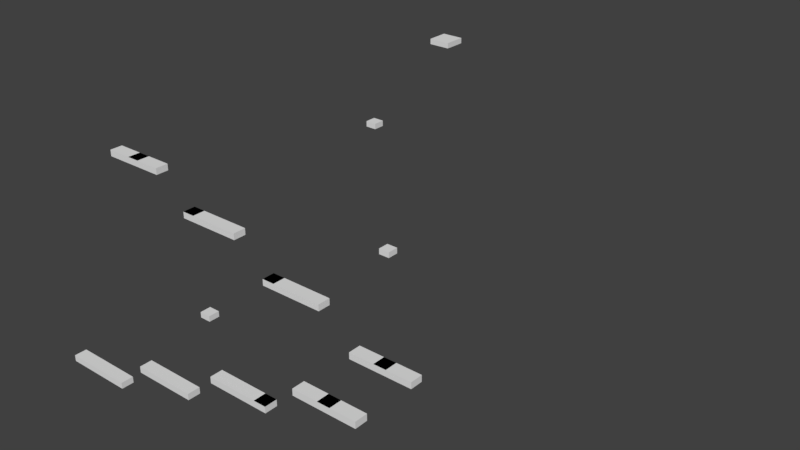 # Source: level_03.blend  (saved by Blender 2.79.0; exported with 4.5.12 LTS)
import bpy
from mathutils import Matrix  # noqa: F401  (used for matrix-valued properties, if any)

bpy.ops.wm.read_factory_settings(use_empty=True)
scene = bpy.context.scene
scene.name = 'Scene'

# ---- collections
col_collection_1 = bpy.data.collections.new('Collection 1'); scene.collection.children.link(col_collection_1)

# ---- world
world_world = bpy.data.worlds.new('World'); scene.world = world_world
world_world.color = (0.05088, 0.05088, 0.05088)
world_world.use_sun_shadow = False
world_world.sun_shadow_jitter_overblur = 0.0
world_world.cycles.sampling_method = 'MANUAL'

# ---- meshes
me_plane_007 = bpy.data.meshes.new('Plane.007')
me_plane_007.from_pydata([(-1.0, -1.0, 0.0), (1.0, -1.0, 0.0), (-1.0, 1.0, 0.0), (1.0, 1.0, 0.0)], [], [(0, 1, 3, 2)])
me_plane_007.use_remesh_preserve_volume = False
me_plane_007.use_remesh_preserve_attributes = False
me_plane_007.use_mirror_vertex_groups = False
me_plane_007.update()
me_plane_006 = bpy.data.meshes.new('Plane.006')
me_plane_006.from_pydata([(-1.0, -1.0, 0.0), (1.0, -1.0, 0.0), (-1.0, 1.0, 0.0), (1.0, 1.0, 0.0)], [], [(0, 1, 3, 2)])
me_plane_006.use_remesh_preserve_volume = False
me_plane_006.use_remesh_preserve_attributes = False
me_plane_006.use_mirror_vertex_groups = False
me_plane_006.update()
me_plane_005 = bpy.data.meshes.new('Plane.005')
me_plane_005.from_pydata([(-1.0, -1.0, 0.0), (1.0, -1.0, 0.0), (-1.0, 1.0, 0.0), (1.0, 1.0, 0.0)], [], [(0, 1, 3, 2)])
me_plane_005.use_remesh_preserve_volume = False
me_plane_005.use_remesh_preserve_attributes = False
me_plane_005.use_mirror_vertex_groups = False
me_plane_005.update()
me_plane_004 = bpy.data.meshes.new('Plane.004')
me_plane_004.from_pydata([(-1.0, -1.0, 0.0), (1.0, -1.0, 0.0), (-1.0, 1.0, 0.0), (1.0, 1.0, 0.0)], [], [(0, 1, 3, 2)])
me_plane_004.use_remesh_preserve_volume = False
me_plane_004.use_remesh_preserve_attributes = False
me_plane_004.use_mirror_vertex_groups = False
me_plane_004.update()
me_plane_003 = bpy.data.meshes.new('Plane.003')
me_plane_003.from_pydata([(-1.0, -1.0, 0.0), (1.0, -1.0, 0.0), (-1.0, 1.0, 0.0), (1.0, 1.0, 0.0)], [], [(0, 1, 3, 2)])
me_plane_003.use_remesh_preserve_volume = False
me_plane_003.use_remesh_preserve_attributes = False
me_plane_003.use_mirror_vertex_groups = False
me_plane_003.update()
me_plane_002 = bpy.data.meshes.new('Plane.002')
me_plane_002.from_pydata([(-1.0, -1.0, 0.0), (1.0, -1.0, 0.0), (-1.0, 1.0, 0.0), (1.0, 1.0, 0.0)], [], [(0, 1, 3, 2)])
me_plane_002.use_remesh_preserve_volume = False
me_plane_002.use_remesh_preserve_attributes = False
me_plane_002.use_mirror_vertex_groups = False
me_plane_002.update()
me_plane_001 = bpy.data.meshes.new('Plane.001')
me_plane_001.from_pydata([(-1.0, -1.0, 0.0), (1.0, -1.0, 0.0), (-1.0, 1.0, 0.0), (1.0, 1.0, 0.0)], [], [(0, 1, 3, 2)])
me_plane_001.use_remesh_preserve_volume = False
me_plane_001.use_remesh_preserve_attributes = False
me_plane_001.use_mirror_vertex_groups = False
me_plane_001.update()
me_plane = bpy.data.meshes.new('Plane')
me_plane.from_pydata([(-1.0, -1.0, 0.0), (1.0, -1.0, 0.0), (-1.0, 1.0, 0.0), (1.0, 1.0, 0.0)], [], [(0, 1, 3, 2)])
me_plane.use_remesh_preserve_volume = False
me_plane.use_remesh_preserve_attributes = False
me_plane.use_mirror_vertex_groups = False
me_plane.update()
me_cube_013 = bpy.data.meshes.new('Cube.013')
me_cube_013.from_pydata([(-1.0, -1.0, -1.0), (-1.0, -1.0, 1.0), (-1.0, 1.0, -1.0), (-1.0, 1.0, 1.0), (1.0, -1.0, -1.0), (1.0, -1.0, 1.0), (1.0, 1.0, -1.0), (1.0, 1.0, 1.0)], [], [(0, 1, 3, 2), (2, 3, 7, 6), (6, 7, 5, 4), (4, 5, 1, 0), (2, 6, 4, 0), (7, 3, 1, 5)])
me_cube_013.use_remesh_preserve_volume = False
me_cube_013.use_remesh_preserve_attributes = False
me_cube_013.use_mirror_vertex_groups = False
me_cube_013.update()
me_cube_012 = bpy.data.meshes.new('Cube.012')
me_cube_012.from_pydata([(-1.0, -1.0, -1.0), (-1.0, -1.0, 1.0), (-1.0, 1.0, -1.0), (-1.0, 1.0, 1.0), (1.0, -1.0, -1.0), (1.0, -1.0, 1.0), (1.0, 1.0, -1.0), (1.0, 1.0, 1.0)], [], [(0, 1, 3, 2), (2, 3, 7, 6), (6, 7, 5, 4), (4, 5, 1, 0), (2, 6, 4, 0), (7, 3, 1, 5)])
me_cube_012.use_remesh_preserve_volume = False
me_cube_012.use_remesh_preserve_attributes = False
me_cube_012.use_mirror_vertex_groups = False
me_cube_012.update()
me_cube_011 = bpy.data.meshes.new('Cube.011')
me_cube_011.from_pydata([(-1.0, -1.0, -1.0), (-1.0, -1.0, 1.0), (-1.0, 1.0, -1.0), (-1.0, 1.0, 1.0), (1.0, -1.0, -1.0), (1.0, -1.0, 1.0), (1.0, 1.0, -1.0), (1.0, 1.0, 1.0)], [], [(0, 1, 3, 2), (2, 3, 7, 6), (6, 7, 5, 4), (4, 5, 1, 0), (2, 6, 4, 0), (7, 3, 1, 5)])
me_cube_011.use_remesh_preserve_volume = False
me_cube_011.use_remesh_preserve_attributes = False
me_cube_011.use_mirror_vertex_groups = False
me_cube_011.update()
me_cube_010 = bpy.data.meshes.new('Cube.010')
me_cube_010.from_pydata([(-1.0, -1.0, -1.0), (-1.0, -1.0, 1.0), (-1.0, 1.0, -1.0), (-1.0, 1.0, 1.0), (1.0, -1.0, -1.0), (1.0, -1.0, 1.0), (1.0, 1.0, -1.0), (1.0, 1.0, 1.0)], [], [(0, 1, 3, 2), (2, 3, 7, 6), (6, 7, 5, 4), (4, 5, 1, 0), (2, 6, 4, 0), (7, 3, 1, 5)])
me_cube_010.use_remesh_preserve_volume = False
me_cube_010.use_remesh_preserve_attributes = False
me_cube_010.use_mirror_vertex_groups = False
me_cube_010.update()
me_cube_009 = bpy.data.meshes.new('Cube.009')
me_cube_009.from_pydata([(-5.0, -1.0, -1.0), (-5.0, -1.0, 1.0), (-5.0, 1.0, -1.0), (-5.0, 1.0, 1.0), (5.0, -1.0, -1.0), (5.0, -1.0, 1.0), (5.0, 1.0, -1.0), (5.0, 1.0, 1.0)], [], [(0, 1, 3, 2), (2, 3, 7, 6), (6, 7, 5, 4), (4, 5, 1, 0), (2, 6, 4, 0), (7, 3, 1, 5)])
me_cube_009.use_remesh_preserve_volume = False
me_cube_009.use_remesh_preserve_attributes = False
me_cube_009.use_mirror_vertex_groups = False
me_cube_009.update()
me_cube_008 = bpy.data.meshes.new('Cube.008')
me_cube_008.from_pydata([(-5.0, -1.0, -1.0), (-5.0, -1.0, 1.0), (-5.0, 1.0, -1.0), (-5.0, 1.0, 1.0), (5.0, -1.0, -1.0), (5.0, -1.0, 1.0), (5.0, 1.0, -1.0), (5.0, 1.0, 1.0)], [], [(0, 1, 3, 2), (2, 3, 7, 6), (6, 7, 5, 4), (4, 5, 1, 0), (2, 6, 4, 0), (7, 3, 1, 5)])
me_cube_008.use_remesh_preserve_volume = False
me_cube_008.use_remesh_preserve_attributes = False
me_cube_008.use_mirror_vertex_groups = False
me_cube_008.update()
me_cube_007 = bpy.data.meshes.new('Cube.007')
me_cube_007.from_pydata([(-5.0, -1.0, -1.0), (-5.0, -1.0, 1.0), (-5.0, 1.0, -1.0), (-5.0, 1.0, 1.0), (5.0, -1.0, -1.0), (5.0, -1.0, 1.0), (5.0, 1.0, -1.0), (5.0, 1.0, 1.0)], [], [(0, 1, 3, 2), (2, 3, 7, 6), (6, 7, 5, 4), (4, 5, 1, 0), (2, 6, 4, 0), (7, 3, 1, 5)])
me_cube_007.use_remesh_preserve_volume = False
me_cube_007.use_remesh_preserve_attributes = False
me_cube_007.use_mirror_vertex_groups = False
me_cube_007.update()
me_cube_006 = bpy.data.meshes.new('Cube.006')
me_cube_006.from_pydata([(-5.0, -1.0, -1.0), (-5.0, -1.0, 1.0), (-5.0, 1.0, -1.0), (-5.0, 1.0, 1.0), (5.0, -1.0, -1.0), (5.0, -1.0, 1.0), (5.0, 1.0, -1.0), (5.0, 1.0, 1.0)], [], [(0, 1, 3, 2), (2, 3, 7, 6), (6, 7, 5, 4), (4, 5, 1, 0), (2, 6, 4, 0), (7, 3, 1, 5)])
me_cube_006.use_remesh_preserve_volume = False
me_cube_006.use_remesh_preserve_attributes = False
me_cube_006.use_mirror_vertex_groups = False
me_cube_006.update()
me_cube_005 = bpy.data.meshes.new('Cube.005')
me_cube_005.from_pydata([(-5.0, -1.0, -1.0), (-5.0, -1.0, 1.0), (-5.0, 1.0, -1.0), (-5.0, 1.0, 1.0), (5.0, -1.0, -1.0), (5.0, -1.0, 1.0), (5.0, 1.0, -1.0), (5.0, 1.0, 1.0)], [], [(0, 1, 3, 2), (2, 3, 7, 6), (6, 7, 5, 4), (4, 5, 1, 0), (2, 6, 4, 0), (7, 3, 1, 5)])
me_cube_005.use_remesh_preserve_volume = False
me_cube_005.use_remesh_preserve_attributes = False
me_cube_005.use_mirror_vertex_groups = False
me_cube_005.update()
me_cube_004 = bpy.data.meshes.new('Cube.004')
me_cube_004.from_pydata([(-5.0, -1.0, -1.0), (-5.0, -1.0, 1.0), (-5.0, 1.0, -1.0), (-5.0, 1.0, 1.0), (5.0, -1.0, -1.0), (5.0, -1.0, 1.0), (5.0, 1.0, -1.0), (5.0, 1.0, 1.0)], [], [(0, 1, 3, 2), (2, 3, 7, 6), (6, 7, 5, 4), (4, 5, 1, 0), (2, 6, 4, 0), (7, 3, 1, 5)])
me_cube_004.use_remesh_preserve_volume = False
me_cube_004.use_remesh_preserve_attributes = False
me_cube_004.use_mirror_vertex_groups = False
me_cube_004.update()
me_cube_003 = bpy.data.meshes.new('Cube.003')
me_cube_003.from_pydata([(-5.0, -1.0, -1.0), (-5.0, -1.0, 1.0), (-5.0, 1.0, -1.0), (-5.0, 1.0, 1.0), (5.0, -1.0, -1.0), (5.0, -1.0, 1.0), (5.0, 1.0, -1.0), (5.0, 1.0, 1.0)], [], [(0, 1, 3, 2), (2, 3, 7, 6), (6, 7, 5, 4), (4, 5, 1, 0), (2, 6, 4, 0), (7, 3, 1, 5)])
me_cube_003.use_remesh_preserve_volume = False
me_cube_003.use_remesh_preserve_attributes = False
me_cube_003.use_mirror_vertex_groups = False
me_cube_003.update()
me_cube_002 = bpy.data.meshes.new('Cube.002')
me_cube_002.from_pydata([(-6.0, -1.0, -1.0), (-6.0, -1.0, 1.0), (-6.0, 1.0, -1.0), (-6.0, 1.0, 1.0), (5.0, -1.0, -1.0), (5.0, -1.0, 1.0), (5.0, 1.0, -1.0), (5.0, 1.0, 1.0)], [], [(0, 1, 3, 2), (2, 3, 7, 6), (6, 7, 5, 4), (4, 5, 1, 0), (2, 6, 4, 0), (7, 3, 1, 5)])
me_cube_002.use_remesh_preserve_volume = False
me_cube_002.use_remesh_preserve_attributes = False
me_cube_002.use_mirror_vertex_groups = False
me_cube_002.update()

# ---- objects
ob_jpad_007 = bpy.data.objects.new('jpad.007', me_plane_007)
ob_jpad_006 = bpy.data.objects.new('jpad.006', me_plane_006)
ob_jpad_005 = bpy.data.objects.new('jpad.005', me_plane_005)
ob_jpad_004 = bpy.data.objects.new('jpad.004', me_plane_004)
ob_jpad_003 = bpy.data.objects.new('jpad.003', me_plane_003)
ob_jpad_002 = bpy.data.objects.new('jpad.002', me_plane_002)
ob_jpad_001 = bpy.data.objects.new('jpad.001', me_plane_001)
ob_jpad = bpy.data.objects.new('jpad', me_plane)
ob_cube_011 = bpy.data.objects.new('Cube.011', me_cube_013)
ob_cube_010 = bpy.data.objects.new('Cube.010', me_cube_012)
ob_cube_009 = bpy.data.objects.new('Cube.009', me_cube_011)
ob_cube_008 = bpy.data.objects.new('Cube.008', me_cube_010)
ob_cube_007 = bpy.data.objects.new('Cube.007', me_cube_009)
ob_cube_006 = bpy.data.objects.new('Cube.006', me_cube_008)
ob_cube_005 = bpy.data.objects.new('Cube.005', me_cube_007)
ob_cube_004 = bpy.data.objects.new('Cube.004', me_cube_006)
ob_cube_003 = bpy.data.objects.new('Cube.003', me_cube_005)
ob_cube_002 = bpy.data.objects.new('Cube.002', me_cube_004)
ob_cube_001 = bpy.data.objects.new('Cube.001', me_cube_003)
ob_cube = bpy.data.objects.new('Cube', me_cube_002)

# ---- transforms, parenting, visibility, modifiers, constraints
ob_jpad_007.location = (5.0, 10.0, 30.5)
ob_jpad_007.lineart.crease_threshold = 0.0
ob_jpad_006.location = (16.0, 10.0, 25.5)
ob_jpad_006.lineart.crease_threshold = 0.0
ob_jpad_005.location = (31.0, 10.0, 20.5)
ob_jpad_005.lineart.crease_threshold = 0.0
ob_jpad_004.location = (50.0, 10.0, 15.5)
ob_jpad_004.lineart.crease_threshold = 0.0
ob_jpad_003.location = (50.0, 0.0, 15.5)
ob_jpad_003.lineart.crease_threshold = 0.0
ob_jpad_002.location = (39.0, 0.0, 10.5)
ob_jpad_002.lineart.crease_threshold = 0.0
ob_jpad_001.location = (24.0, 0.0, 5.501)
ob_jpad_001.lineart.crease_threshold = 0.0
ob_jpad.location = (9.0, 0.0, 0.501)
ob_jpad.lineart.crease_threshold = 0.0
ob_cube_011.location = (5.0, 80.0, 30.0)
ob_cube_011.scale = (2.0, 2.0, 0.5)
ob_cube_011.lineart.crease_threshold = 0.0
ob_cube_010.location = (5.0, 60.0, 20.0)
ob_cube_010.scale = (1.0, 1.0, 0.5)
ob_cube_010.lineart.crease_threshold = 0.0
ob_cube_009.location = (25.0, 40.0, 10.0)
ob_cube_009.scale = (1.0, 1.0, 0.5)
ob_cube_009.lineart.crease_threshold = 0.0
ob_cube_008.location = (5.0, 20.0, 0.0)
ob_cube_008.scale = (1.0, 1.0, 0.5)
ob_cube_008.lineart.crease_threshold = 0.0
ob_cube_007.location = (5.0, 10.0, 30.0)
ob_cube_007.scale = (1.0, 1.0, 0.5)
ob_cube_007.lineart.crease_threshold = 0.0
ob_cube_006.location = (20.0, 10.0, 25.0)
ob_cube_006.scale = (1.0, 1.0, 0.5)
ob_cube_006.lineart.crease_threshold = 0.0
ob_cube_005.location = (35.0, 10.0, 20.0)
ob_cube_005.scale = (1.0, 1.0, 0.5)
ob_cube_005.lineart.crease_threshold = 0.0
ob_cube_004.location = (50.0, 10.0, 15.0)
ob_cube_004.scale = (1.0, 1.0, 0.5)
ob_cube_004.lineart.crease_threshold = 0.0
ob_cube_003.location = (50.0, 0.0, 15.0)
ob_cube_003.scale = (1.0, 1.0, 0.5)
ob_cube_003.lineart.crease_threshold = 0.0
ob_cube_002.location = (35.0, 0.0, 10.0)
ob_cube_002.scale = (1.0, 1.0, 0.5)
ob_cube_002.lineart.crease_threshold = 0.0
ob_cube_001.location = (20.0, 0.0, 5.0)
ob_cube_001.scale = (1.0, 1.0, 0.5)
ob_cube_001.lineart.crease_threshold = 0.0
ob_cube.location = (5.0, 0.0, 0.0)
ob_cube.scale = (1.0, 1.0, 0.5)
ob_cube.lineart.crease_threshold = 0.0

# ---- collection membership
col_collection_1.objects.link(ob_jpad_007)
col_collection_1.objects.link(ob_jpad_006)
col_collection_1.objects.link(ob_jpad_005)
col_collection_1.objects.link(ob_jpad_004)
col_collection_1.objects.link(ob_jpad_003)
col_collection_1.objects.link(ob_jpad_002)
col_collection_1.objects.link(ob_jpad_001)
col_collection_1.objects.link(ob_jpad)
col_collection_1.objects.link(ob_cube_011)
col_collection_1.objects.link(ob_cube_010)
col_collection_1.objects.link(ob_cube_009)
col_collection_1.objects.link(ob_cube_008)
col_collection_1.objects.link(ob_cube_007)
col_collection_1.objects.link(ob_cube_006)
col_collection_1.objects.link(ob_cube_005)
col_collection_1.objects.link(ob_cube_004)
col_collection_1.objects.link(ob_cube_003)
col_collection_1.objects.link(ob_cube_002)
col_collection_1.objects.link(ob_cube_001)
col_collection_1.objects.link(ob_cube)

# ---- scene / render settings (as saved in the file)
scene.frame_start = 1; scene.frame_end = 250; scene.frame_set(1)
scene.render.engine = 'CYCLES'
scene.render.image_settings.file_format = 'JPEG'
scene.render.fps = 60
scene.render.dither_intensity = 0.0
scene.cycles.use_denoising = False
scene.cycles.samples = 128
scene.cycles.sampling_pattern = 'TABULATED_SOBOL'
scene.cycles.use_adaptive_sampling = False
scene.cycles.use_light_tree = False
scene.cycles.blur_glossy = 0.0
scene.cycles.sample_clamp_indirect = 0.0
scene.view_settings.view_transform = 'Standard'
bpy.context.view_layer.update()

# ---- added for rendering (the .blend has no active camera and no usable light): camera, sun
cam_auto = bpy.data.cameras.new('AutoCamera')
cam_auto.lens = 50.0
cam_auto.sensor_width = 36.0
cam_auto.clip_end = 1701.94
ob_auto_camera = bpy.data.objects.new('AutoCamera', cam_auto)
scene.collection.objects.link(ob_auto_camera)
ob_auto_camera.location = (123.977, -75.8723, 92.582)
ob_auto_camera.rotation_euler = (1.09748, -7.21219e-08, 0.694738)
scene.camera = ob_auto_camera
light_auto_sun = bpy.data.lights.new('AutoSun', 'SUN')
light_auto_sun.energy = 3.0
light_auto_sun.angle = 0.0523599
ob_auto_sun = bpy.data.objects.new('AutoSun', light_auto_sun)
scene.collection.objects.link(ob_auto_sun)
ob_auto_sun.rotation_euler = (0.872665, 0.174533, 0.523599)
bpy.context.view_layer.update()
